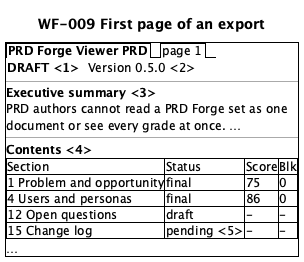

The diagram above was rendered by PlantUML. Its source (embedded in the PNG):
@startsalt
title WF-009 First page of an export
{+
  {/ <b>PRD Forge Viewer PRD</b> | page 1 }
  { <b>DRAFT <1> | . | Version 0.5.0 <2> }
  --
  <b>Executive summary <3>
  PRD authors cannot read a PRD Forge set as one
  document or see every grade at once. …
  --
  <b>Contents <4>
  {#
    Section | Status | Score | Blk
    1 Problem and opportunity | final | 75 | 0
    4 Users and personas | final | 86 | 0
    12 Open questions | draft | - | -
    15 Change log | pending <5> | - | -
  }
  …
}
@endsalt